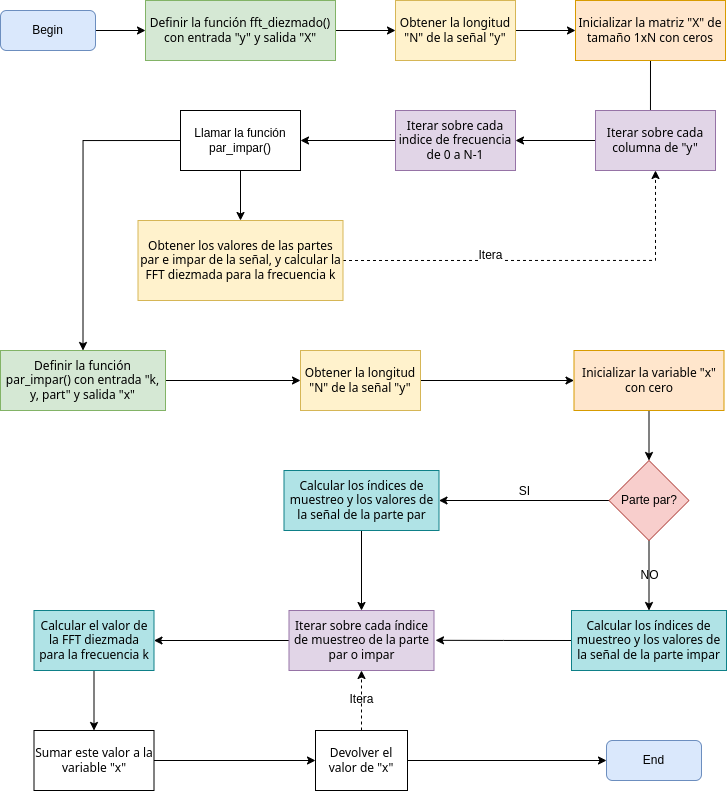

The diagram above was exported from draw.io. Its source (the exported page's mxGraphModel, read from the mxfile embedded in the PNG):
<mxGraphModel dx="1286" dy="889" grid="1" gridSize="10" guides="1" tooltips="1" connect="1" arrows="1" fold="1" page="1" pageScale="1" pageWidth="850" pageHeight="1100" math="0" shadow="0">
  <root>
    <mxCell id="0" />
    <mxCell id="1" parent="0" />
    <mxCell id="s8S6RZdm0tHr-CFfHZ0K-1" style="edgeStyle=orthogonalEdgeStyle;rounded=0;orthogonalLoop=1;jettySize=auto;html=1;exitX=1;exitY=0.5;exitDx=0;exitDy=0;fontSize=12;fontColor=default;labelBackgroundColor=none;" edge="1" parent="1" source="s8S6RZdm0tHr-CFfHZ0K-2" target="s8S6RZdm0tHr-CFfHZ0K-5">
      <mxGeometry relative="1" as="geometry" />
    </mxCell>
    <mxCell id="s8S6RZdm0tHr-CFfHZ0K-2" value="Begin" style="rounded=1;whiteSpace=wrap;html=1;fillColor=#dae8fc;strokeColor=#6c8ebf;labelBackgroundColor=none;" vertex="1" parent="1">
      <mxGeometry x="55" y="100" width="95" height="40" as="geometry" />
    </mxCell>
    <mxCell id="s8S6RZdm0tHr-CFfHZ0K-3" value="End" style="rounded=1;whiteSpace=wrap;html=1;fillColor=#dae8fc;strokeColor=#6c8ebf;labelBackgroundColor=none;" vertex="1" parent="1">
      <mxGeometry x="661" y="830" width="95" height="40" as="geometry" />
    </mxCell>
    <mxCell id="s8S6RZdm0tHr-CFfHZ0K-4" style="edgeStyle=orthogonalEdgeStyle;rounded=0;orthogonalLoop=1;jettySize=auto;html=1;exitX=1;exitY=0.5;exitDx=0;exitDy=0;entryX=0;entryY=0.5;entryDx=0;entryDy=0;fontSize=12;fontColor=default;labelBackgroundColor=none;" edge="1" parent="1" source="s8S6RZdm0tHr-CFfHZ0K-5" target="s8S6RZdm0tHr-CFfHZ0K-7">
      <mxGeometry relative="1" as="geometry" />
    </mxCell>
    <mxCell id="s8S6RZdm0tHr-CFfHZ0K-5" value="&lt;div style=&quot;&quot;&gt;&lt;span style=&quot;font-family: Söhne, ui-sans-serif, system-ui, -apple-system, &amp;quot;Segoe UI&amp;quot;, Roboto, Ubuntu, Cantarell, &amp;quot;Noto Sans&amp;quot;, sans-serif, &amp;quot;Helvetica Neue&amp;quot;, Arial, &amp;quot;Apple Color Emoji&amp;quot;, &amp;quot;Segoe UI Emoji&amp;quot;, &amp;quot;Segoe UI Symbol&amp;quot;, &amp;quot;Noto Color Emoji&amp;quot;;&quot;&gt;Definir la función fft_diezmado() con entrada &quot;y&quot; y salida &quot;X&quot;&lt;/span&gt;&lt;/div&gt;" style="rounded=0;whiteSpace=wrap;html=1;fillColor=#d5e8d4;align=center;strokeColor=#82b366;labelBackgroundColor=none;" vertex="1" parent="1">
      <mxGeometry x="200" y="90" width="190" height="60" as="geometry" />
    </mxCell>
    <mxCell id="s8S6RZdm0tHr-CFfHZ0K-6" style="edgeStyle=orthogonalEdgeStyle;rounded=0;orthogonalLoop=1;jettySize=auto;html=1;exitX=1;exitY=0.5;exitDx=0;exitDy=0;entryX=0;entryY=0.5;entryDx=0;entryDy=0;fontSize=12;fontColor=default;labelBackgroundColor=none;" edge="1" parent="1" source="s8S6RZdm0tHr-CFfHZ0K-7" target="s8S6RZdm0tHr-CFfHZ0K-9">
      <mxGeometry relative="1" as="geometry" />
    </mxCell>
    <mxCell id="s8S6RZdm0tHr-CFfHZ0K-7" value="&lt;div style=&quot;&quot;&gt;&lt;span style=&quot;font-family: Söhne, ui-sans-serif, system-ui, -apple-system, &amp;quot;Segoe UI&amp;quot;, Roboto, Ubuntu, Cantarell, &amp;quot;Noto Sans&amp;quot;, sans-serif, &amp;quot;Helvetica Neue&amp;quot;, Arial, &amp;quot;Apple Color Emoji&amp;quot;, &amp;quot;Segoe UI Emoji&amp;quot;, &amp;quot;Segoe UI Symbol&amp;quot;, &amp;quot;Noto Color Emoji&amp;quot;;&quot;&gt;Obtener la longitud &quot;N&quot; de la señal &quot;y&quot;&lt;/span&gt;&lt;/div&gt;" style="rounded=0;whiteSpace=wrap;html=1;labelBackgroundColor=none;fontSize=12;fillColor=#fff2cc;align=center;strokeColor=#d6b656;" vertex="1" parent="1">
      <mxGeometry x="450" y="90" width="120" height="60" as="geometry" />
    </mxCell>
    <mxCell id="s8S6RZdm0tHr-CFfHZ0K-8" style="edgeStyle=orthogonalEdgeStyle;rounded=0;orthogonalLoop=1;jettySize=auto;html=1;exitX=0.5;exitY=1;exitDx=0;exitDy=0;entryX=0.458;entryY=0.167;entryDx=0;entryDy=0;entryPerimeter=0;fontSize=12;fontColor=default;labelBackgroundColor=none;" edge="1" parent="1" source="s8S6RZdm0tHr-CFfHZ0K-9" target="s8S6RZdm0tHr-CFfHZ0K-11">
      <mxGeometry relative="1" as="geometry" />
    </mxCell>
    <mxCell id="s8S6RZdm0tHr-CFfHZ0K-9" value="&lt;div style=&quot;&quot;&gt;&lt;span style=&quot;font-family: Söhne, ui-sans-serif, system-ui, -apple-system, &amp;quot;Segoe UI&amp;quot;, Roboto, Ubuntu, Cantarell, &amp;quot;Noto Sans&amp;quot;, sans-serif, &amp;quot;Helvetica Neue&amp;quot;, Arial, &amp;quot;Apple Color Emoji&amp;quot;, &amp;quot;Segoe UI Emoji&amp;quot;, &amp;quot;Segoe UI Symbol&amp;quot;, &amp;quot;Noto Color Emoji&amp;quot;;&quot;&gt;&lt;font style=&quot;font-size: 12px;&quot;&gt;Inicializar la matriz &quot;X&quot; de tamaño 1xN con ceros&lt;/font&gt;&lt;/span&gt;&lt;/div&gt;" style="rounded=0;whiteSpace=wrap;html=1;labelBackgroundColor=none;fontSize=12;fillColor=#ffe6cc;align=center;strokeColor=#d79b00;" vertex="1" parent="1">
      <mxGeometry x="630" y="90" width="150" height="60" as="geometry" />
    </mxCell>
    <mxCell id="s8S6RZdm0tHr-CFfHZ0K-10" style="edgeStyle=orthogonalEdgeStyle;rounded=0;orthogonalLoop=1;jettySize=auto;html=1;exitX=0;exitY=0.5;exitDx=0;exitDy=0;entryX=1;entryY=0.5;entryDx=0;entryDy=0;fontSize=12;fontColor=default;labelBackgroundColor=none;" edge="1" parent="1" source="s8S6RZdm0tHr-CFfHZ0K-11" target="s8S6RZdm0tHr-CFfHZ0K-13">
      <mxGeometry relative="1" as="geometry" />
    </mxCell>
    <mxCell id="s8S6RZdm0tHr-CFfHZ0K-11" value="&lt;span style=&quot;font-family: Söhne, ui-sans-serif, system-ui, -apple-system, &amp;quot;Segoe UI&amp;quot;, Roboto, Ubuntu, Cantarell, &amp;quot;Noto Sans&amp;quot;, sans-serif, &amp;quot;Helvetica Neue&amp;quot;, Arial, &amp;quot;Apple Color Emoji&amp;quot;, &amp;quot;Segoe UI Emoji&amp;quot;, &amp;quot;Segoe UI Symbol&amp;quot;, &amp;quot;Noto Color Emoji&amp;quot;; font-style: normal; font-variant-ligatures: normal; font-variant-caps: normal; font-weight: 400; letter-spacing: normal; orphans: 2; text-align: start; text-indent: 0px; text-transform: none; widows: 2; word-spacing: 0px; -webkit-text-stroke-width: 0px; text-decoration-thickness: initial; text-decoration-style: initial; text-decoration-color: initial; float: none; display: inline !important;&quot;&gt;&lt;font style=&quot;font-size: 12px;&quot;&gt;Iterar sobre cada columna de &quot;y&quot;&lt;/font&gt;&lt;/span&gt;" style="rounded=0;whiteSpace=wrap;html=1;labelBackgroundColor=none;fontSize=12;fillColor=#e1d5e7;strokeColor=#9673a6;" vertex="1" parent="1">
      <mxGeometry x="650" y="200" width="120" height="60" as="geometry" />
    </mxCell>
    <mxCell id="s8S6RZdm0tHr-CFfHZ0K-12" style="edgeStyle=orthogonalEdgeStyle;rounded=0;orthogonalLoop=1;jettySize=auto;html=1;exitX=0;exitY=0.5;exitDx=0;exitDy=0;entryX=1;entryY=0.5;entryDx=0;entryDy=0;fontSize=12;fontColor=default;labelBackgroundColor=none;" edge="1" parent="1" source="s8S6RZdm0tHr-CFfHZ0K-13" target="s8S6RZdm0tHr-CFfHZ0K-15">
      <mxGeometry relative="1" as="geometry" />
    </mxCell>
    <mxCell id="s8S6RZdm0tHr-CFfHZ0K-13" value="&lt;span style=&quot;font-family: Söhne, ui-sans-serif, system-ui, -apple-system, &amp;quot;Segoe UI&amp;quot;, Roboto, Ubuntu, Cantarell, &amp;quot;Noto Sans&amp;quot;, sans-serif, &amp;quot;Helvetica Neue&amp;quot;, Arial, &amp;quot;Apple Color Emoji&amp;quot;, &amp;quot;Segoe UI Emoji&amp;quot;, &amp;quot;Segoe UI Symbol&amp;quot;, &amp;quot;Noto Color Emoji&amp;quot;; font-style: normal; font-variant-ligatures: normal; font-variant-caps: normal; font-weight: 400; letter-spacing: normal; orphans: 2; text-align: start; text-indent: 0px; text-transform: none; widows: 2; word-spacing: 0px; -webkit-text-stroke-width: 0px; text-decoration-thickness: initial; text-decoration-style: initial; text-decoration-color: initial; float: none; display: inline !important;&quot;&gt;&lt;font style=&quot;font-size: 12px;&quot;&gt;Iterar sobre cada indice de frecuencia de 0 a N-1&lt;/font&gt;&lt;/span&gt;" style="rounded=0;whiteSpace=wrap;html=1;labelBackgroundColor=none;fontSize=12;fillColor=#e1d5e7;strokeColor=#9673a6;" vertex="1" parent="1">
      <mxGeometry x="450" y="200" width="120" height="60" as="geometry" />
    </mxCell>
    <mxCell id="s8S6RZdm0tHr-CFfHZ0K-40" style="edgeStyle=orthogonalEdgeStyle;rounded=0;orthogonalLoop=1;jettySize=auto;html=1;exitX=0.5;exitY=1;exitDx=0;exitDy=0;entryX=0.5;entryY=0;entryDx=0;entryDy=0;labelBackgroundColor=none;fontSize=12;fontColor=#000000;" edge="1" parent="1" source="s8S6RZdm0tHr-CFfHZ0K-15" target="s8S6RZdm0tHr-CFfHZ0K-38">
      <mxGeometry relative="1" as="geometry" />
    </mxCell>
    <mxCell id="s8S6RZdm0tHr-CFfHZ0K-42" style="edgeStyle=orthogonalEdgeStyle;rounded=0;orthogonalLoop=1;jettySize=auto;html=1;exitX=0;exitY=0.5;exitDx=0;exitDy=0;entryX=0.5;entryY=0;entryDx=0;entryDy=0;labelBackgroundColor=none;fontSize=12;fontColor=#000000;" edge="1" parent="1" source="s8S6RZdm0tHr-CFfHZ0K-15" target="s8S6RZdm0tHr-CFfHZ0K-17">
      <mxGeometry relative="1" as="geometry" />
    </mxCell>
    <mxCell id="s8S6RZdm0tHr-CFfHZ0K-15" value="Llamar la función par_impar()" style="rounded=0;whiteSpace=wrap;html=1;labelBackgroundColor=none;fontSize=12;" vertex="1" parent="1">
      <mxGeometry x="235" y="200" width="120" height="60" as="geometry" />
    </mxCell>
    <mxCell id="s8S6RZdm0tHr-CFfHZ0K-16" style="edgeStyle=orthogonalEdgeStyle;rounded=0;orthogonalLoop=1;jettySize=auto;html=1;exitX=1;exitY=0.5;exitDx=0;exitDy=0;entryX=0;entryY=0.5;entryDx=0;entryDy=0;fontSize=12;fontColor=default;labelBackgroundColor=none;" edge="1" parent="1" source="s8S6RZdm0tHr-CFfHZ0K-17" target="s8S6RZdm0tHr-CFfHZ0K-19">
      <mxGeometry relative="1" as="geometry" />
    </mxCell>
    <mxCell id="s8S6RZdm0tHr-CFfHZ0K-17" value="&lt;div style=&quot;&quot;&gt;&lt;span style=&quot;font-family: Söhne, ui-sans-serif, system-ui, -apple-system, &amp;quot;Segoe UI&amp;quot;, Roboto, Ubuntu, Cantarell, &amp;quot;Noto Sans&amp;quot;, sans-serif, &amp;quot;Helvetica Neue&amp;quot;, Arial, &amp;quot;Apple Color Emoji&amp;quot;, &amp;quot;Segoe UI Emoji&amp;quot;, &amp;quot;Segoe UI Symbol&amp;quot;, &amp;quot;Noto Color Emoji&amp;quot;;&quot;&gt;Definir la función par_impar() con entrada &quot;k, y, part&quot; y salida &quot;x&quot;&lt;/span&gt;&lt;/div&gt;" style="rounded=0;whiteSpace=wrap;html=1;fillColor=#d5e8d4;align=center;strokeColor=#82b366;labelBackgroundColor=none;" vertex="1" parent="1">
      <mxGeometry x="55" y="440" width="165" height="60" as="geometry" />
    </mxCell>
    <mxCell id="s8S6RZdm0tHr-CFfHZ0K-18" style="edgeStyle=orthogonalEdgeStyle;rounded=0;orthogonalLoop=1;jettySize=auto;html=1;entryX=0;entryY=0.5;entryDx=0;entryDy=0;fontSize=12;fontColor=default;labelBackgroundColor=none;" edge="1" parent="1" source="s8S6RZdm0tHr-CFfHZ0K-19" target="s8S6RZdm0tHr-CFfHZ0K-21">
      <mxGeometry relative="1" as="geometry" />
    </mxCell>
    <mxCell id="s8S6RZdm0tHr-CFfHZ0K-19" value="&lt;div style=&quot;&quot;&gt;&lt;span style=&quot;font-family: Söhne, ui-sans-serif, system-ui, -apple-system, &amp;quot;Segoe UI&amp;quot;, Roboto, Ubuntu, Cantarell, &amp;quot;Noto Sans&amp;quot;, sans-serif, &amp;quot;Helvetica Neue&amp;quot;, Arial, &amp;quot;Apple Color Emoji&amp;quot;, &amp;quot;Segoe UI Emoji&amp;quot;, &amp;quot;Segoe UI Symbol&amp;quot;, &amp;quot;Noto Color Emoji&amp;quot;;&quot;&gt;Obtener la longitud &quot;N&quot; de la señal &quot;y&quot;&lt;/span&gt;&lt;/div&gt;" style="rounded=0;whiteSpace=wrap;html=1;labelBackgroundColor=none;fontSize=12;fillColor=#fff2cc;align=center;strokeColor=#d6b656;" vertex="1" parent="1">
      <mxGeometry x="355" y="440" width="120" height="60" as="geometry" />
    </mxCell>
    <mxCell id="s8S6RZdm0tHr-CFfHZ0K-20" style="edgeStyle=orthogonalEdgeStyle;rounded=0;orthogonalLoop=1;jettySize=auto;html=1;exitX=0.5;exitY=1;exitDx=0;exitDy=0;entryX=0.5;entryY=0;entryDx=0;entryDy=0;fontSize=12;fontColor=default;labelBackgroundColor=none;" edge="1" parent="1" source="s8S6RZdm0tHr-CFfHZ0K-21" target="s8S6RZdm0tHr-CFfHZ0K-24">
      <mxGeometry relative="1" as="geometry" />
    </mxCell>
    <mxCell id="s8S6RZdm0tHr-CFfHZ0K-21" value="&lt;div style=&quot;&quot;&gt;&lt;span style=&quot;font-family: Söhne, ui-sans-serif, system-ui, -apple-system, &amp;quot;Segoe UI&amp;quot;, Roboto, Ubuntu, Cantarell, &amp;quot;Noto Sans&amp;quot;, sans-serif, &amp;quot;Helvetica Neue&amp;quot;, Arial, &amp;quot;Apple Color Emoji&amp;quot;, &amp;quot;Segoe UI Emoji&amp;quot;, &amp;quot;Segoe UI Symbol&amp;quot;, &amp;quot;Noto Color Emoji&amp;quot;;&quot;&gt;&lt;font style=&quot;font-size: 12px;&quot;&gt;Inicializar la variable &quot;x&quot; con cero&lt;/font&gt;&lt;/span&gt;&lt;/div&gt;" style="rounded=0;whiteSpace=wrap;html=1;labelBackgroundColor=none;fontSize=12;fillColor=#ffe6cc;align=center;strokeColor=#d79b00;" vertex="1" parent="1">
      <mxGeometry x="628.5" y="440" width="150" height="60" as="geometry" />
    </mxCell>
    <mxCell id="s8S6RZdm0tHr-CFfHZ0K-22" value="SI" style="edgeStyle=orthogonalEdgeStyle;rounded=0;orthogonalLoop=1;jettySize=auto;html=1;exitX=0;exitY=0.5;exitDx=0;exitDy=0;entryX=1;entryY=0.5;entryDx=0;entryDy=0;fontSize=12;fontColor=default;labelBackgroundColor=none;verticalAlign=bottom;" edge="1" parent="1" source="s8S6RZdm0tHr-CFfHZ0K-24" target="s8S6RZdm0tHr-CFfHZ0K-26">
      <mxGeometry relative="1" as="geometry" />
    </mxCell>
    <mxCell id="rJw-fdTrFDMCK62y7Vnn-7" value="NO" style="edgeStyle=orthogonalEdgeStyle;rounded=0;orthogonalLoop=1;jettySize=auto;html=1;exitX=0.5;exitY=1;exitDx=0;exitDy=0;entryX=0.5;entryY=0;entryDx=0;entryDy=0;labelBackgroundColor=none;fontSize=12;fontColor=#000000;verticalAlign=middle;" edge="1" parent="1" source="s8S6RZdm0tHr-CFfHZ0K-24" target="rJw-fdTrFDMCK62y7Vnn-2">
      <mxGeometry relative="1" as="geometry" />
    </mxCell>
    <mxCell id="s8S6RZdm0tHr-CFfHZ0K-24" value="Parte par?" style="rhombus;whiteSpace=wrap;html=1;labelBackgroundColor=none;fontSize=12;fillColor=#f8cecc;strokeColor=#b85450;" vertex="1" parent="1">
      <mxGeometry x="663.5" y="550" width="80" height="80" as="geometry" />
    </mxCell>
    <mxCell id="s8S6RZdm0tHr-CFfHZ0K-25" style="edgeStyle=orthogonalEdgeStyle;rounded=0;orthogonalLoop=1;jettySize=auto;html=1;exitX=0.5;exitY=1;exitDx=0;exitDy=0;entryX=0.5;entryY=0;entryDx=0;entryDy=0;fontSize=12;fontColor=default;labelBackgroundColor=none;" edge="1" parent="1" source="s8S6RZdm0tHr-CFfHZ0K-26" target="s8S6RZdm0tHr-CFfHZ0K-30">
      <mxGeometry relative="1" as="geometry" />
    </mxCell>
    <mxCell id="s8S6RZdm0tHr-CFfHZ0K-26" value="&lt;span style=&quot;font-family: Söhne, ui-sans-serif, system-ui, -apple-system, &amp;quot;Segoe UI&amp;quot;, Roboto, Ubuntu, Cantarell, &amp;quot;Noto Sans&amp;quot;, sans-serif, &amp;quot;Helvetica Neue&amp;quot;, Arial, &amp;quot;Apple Color Emoji&amp;quot;, &amp;quot;Segoe UI Emoji&amp;quot;, &amp;quot;Segoe UI Symbol&amp;quot;, &amp;quot;Noto Color Emoji&amp;quot;; font-size: 12px; font-style: normal; font-variant-ligatures: normal; font-variant-caps: normal; font-weight: 400; letter-spacing: normal; orphans: 2; text-align: start; text-indent: 0px; text-transform: none; widows: 2; word-spacing: 0px; -webkit-text-stroke-width: 0px; text-decoration-thickness: initial; text-decoration-style: initial; text-decoration-color: initial; float: none; display: inline !important;&quot;&gt;Calcular los índices de muestreo y los valores de la señal de la parte par&lt;/span&gt;" style="rounded=0;whiteSpace=wrap;html=1;labelBackgroundColor=none;fontSize=12;fillColor=#b0e3e6;strokeColor=#0e8088;" vertex="1" parent="1">
      <mxGeometry x="338.5" y="560" width="155" height="60" as="geometry" />
    </mxCell>
    <mxCell id="s8S6RZdm0tHr-CFfHZ0K-29" style="edgeStyle=orthogonalEdgeStyle;rounded=0;orthogonalLoop=1;jettySize=auto;html=1;exitX=0;exitY=0.5;exitDx=0;exitDy=0;entryX=1;entryY=0.5;entryDx=0;entryDy=0;fontSize=12;fontColor=default;labelBackgroundColor=none;" edge="1" parent="1" source="s8S6RZdm0tHr-CFfHZ0K-30" target="s8S6RZdm0tHr-CFfHZ0K-32">
      <mxGeometry relative="1" as="geometry" />
    </mxCell>
    <mxCell id="s8S6RZdm0tHr-CFfHZ0K-30" value="&lt;span style=&quot;font-family: Söhne, ui-sans-serif, system-ui, -apple-system, &amp;quot;Segoe UI&amp;quot;, Roboto, Ubuntu, Cantarell, &amp;quot;Noto Sans&amp;quot;, sans-serif, &amp;quot;Helvetica Neue&amp;quot;, Arial, &amp;quot;Apple Color Emoji&amp;quot;, &amp;quot;Segoe UI Emoji&amp;quot;, &amp;quot;Segoe UI Symbol&amp;quot;, &amp;quot;Noto Color Emoji&amp;quot;; font-size: 12px; font-style: normal; font-variant-ligatures: normal; font-variant-caps: normal; font-weight: 400; letter-spacing: normal; orphans: 2; text-align: start; text-indent: 0px; text-transform: none; widows: 2; word-spacing: 0px; -webkit-text-stroke-width: 0px; text-decoration-thickness: initial; text-decoration-style: initial; text-decoration-color: initial; float: none; display: inline !important;&quot;&gt;Iterar sobre cada índice de muestreo de la parte par o impar &lt;/span&gt;" style="rounded=0;whiteSpace=wrap;html=1;labelBackgroundColor=none;fontSize=12;fillColor=#e1d5e7;strokeColor=#9673a6;" vertex="1" parent="1">
      <mxGeometry x="343.5" y="700" width="145" height="60" as="geometry" />
    </mxCell>
    <mxCell id="s8S6RZdm0tHr-CFfHZ0K-31" style="edgeStyle=orthogonalEdgeStyle;rounded=0;orthogonalLoop=1;jettySize=auto;html=1;exitX=0.5;exitY=1;exitDx=0;exitDy=0;entryX=0.5;entryY=0;entryDx=0;entryDy=0;fontSize=12;fontColor=default;labelBackgroundColor=none;" edge="1" parent="1" source="s8S6RZdm0tHr-CFfHZ0K-32" target="s8S6RZdm0tHr-CFfHZ0K-34">
      <mxGeometry relative="1" as="geometry" />
    </mxCell>
    <mxCell id="s8S6RZdm0tHr-CFfHZ0K-32" value="&lt;span style=&quot;font-family: Söhne, ui-sans-serif, system-ui, -apple-system, &amp;quot;Segoe UI&amp;quot;, Roboto, Ubuntu, Cantarell, &amp;quot;Noto Sans&amp;quot;, sans-serif, &amp;quot;Helvetica Neue&amp;quot;, Arial, &amp;quot;Apple Color Emoji&amp;quot;, &amp;quot;Segoe UI Emoji&amp;quot;, &amp;quot;Segoe UI Symbol&amp;quot;, &amp;quot;Noto Color Emoji&amp;quot;; font-size: 12px; font-style: normal; font-variant-ligatures: normal; font-variant-caps: normal; font-weight: 400; letter-spacing: normal; orphans: 2; text-align: start; text-indent: 0px; text-transform: none; widows: 2; word-spacing: 0px; -webkit-text-stroke-width: 0px; text-decoration-thickness: initial; text-decoration-style: initial; text-decoration-color: initial; float: none; display: inline !important;&quot;&gt;Calcular el valor de la FFT diezmada para la frecuencia k &lt;/span&gt;" style="rounded=0;whiteSpace=wrap;html=1;labelBackgroundColor=none;fontSize=12;fillColor=#b0e3e6;strokeColor=#0e8088;" vertex="1" parent="1">
      <mxGeometry x="88.5" y="700" width="120" height="60" as="geometry" />
    </mxCell>
    <mxCell id="s8S6RZdm0tHr-CFfHZ0K-33" style="edgeStyle=orthogonalEdgeStyle;rounded=0;orthogonalLoop=1;jettySize=auto;html=1;exitX=1;exitY=0.5;exitDx=0;exitDy=0;fontSize=12;fontColor=#000000;labelBackgroundColor=none;" edge="1" parent="1" source="s8S6RZdm0tHr-CFfHZ0K-34" target="s8S6RZdm0tHr-CFfHZ0K-36">
      <mxGeometry relative="1" as="geometry" />
    </mxCell>
    <mxCell id="s8S6RZdm0tHr-CFfHZ0K-34" value="&lt;span style=&quot;font-family: Söhne, ui-sans-serif, system-ui, -apple-system, &amp;quot;Segoe UI&amp;quot;, Roboto, Ubuntu, Cantarell, &amp;quot;Noto Sans&amp;quot;, sans-serif, &amp;quot;Helvetica Neue&amp;quot;, Arial, &amp;quot;Apple Color Emoji&amp;quot;, &amp;quot;Segoe UI Emoji&amp;quot;, &amp;quot;Segoe UI Symbol&amp;quot;, &amp;quot;Noto Color Emoji&amp;quot;; font-size: 12px; font-style: normal; font-variant-ligatures: normal; font-variant-caps: normal; font-weight: 400; letter-spacing: normal; orphans: 2; text-align: start; text-indent: 0px; text-transform: none; widows: 2; word-spacing: 0px; -webkit-text-stroke-width: 0px; text-decoration-thickness: initial; text-decoration-style: initial; text-decoration-color: initial; float: none; display: inline !important;&quot;&gt;Sumar este valor a la variable &quot;x&quot;&lt;/span&gt;" style="rounded=0;whiteSpace=wrap;html=1;labelBackgroundColor=none;fontSize=12;fontColor=default;fillColor=#FFFFFF;" vertex="1" parent="1">
      <mxGeometry x="88.5" y="820" width="120" height="60" as="geometry" />
    </mxCell>
    <mxCell id="s8S6RZdm0tHr-CFfHZ0K-35" style="edgeStyle=orthogonalEdgeStyle;rounded=0;orthogonalLoop=1;jettySize=auto;html=1;exitX=1;exitY=0.5;exitDx=0;exitDy=0;entryX=0;entryY=0.5;entryDx=0;entryDy=0;fontSize=12;fontColor=#000000;labelBackgroundColor=none;" edge="1" parent="1" source="s8S6RZdm0tHr-CFfHZ0K-36" target="s8S6RZdm0tHr-CFfHZ0K-3">
      <mxGeometry relative="1" as="geometry" />
    </mxCell>
    <mxCell id="s8S6RZdm0tHr-CFfHZ0K-44" value="Itera" style="edgeStyle=orthogonalEdgeStyle;rounded=0;orthogonalLoop=1;jettySize=auto;html=1;exitX=0.5;exitY=0;exitDx=0;exitDy=0;entryX=0.5;entryY=1;entryDx=0;entryDy=0;labelBackgroundColor=none;fontSize=12;fontColor=#000000;dashed=1;" edge="1" parent="1" source="s8S6RZdm0tHr-CFfHZ0K-36" target="s8S6RZdm0tHr-CFfHZ0K-30">
      <mxGeometry relative="1" as="geometry" />
    </mxCell>
    <mxCell id="s8S6RZdm0tHr-CFfHZ0K-36" value="&lt;span style=&quot;font-family: Söhne, ui-sans-serif, system-ui, -apple-system, &amp;quot;Segoe UI&amp;quot;, Roboto, Ubuntu, Cantarell, &amp;quot;Noto Sans&amp;quot;, sans-serif, &amp;quot;Helvetica Neue&amp;quot;, Arial, &amp;quot;Apple Color Emoji&amp;quot;, &amp;quot;Segoe UI Emoji&amp;quot;, &amp;quot;Segoe UI Symbol&amp;quot;, &amp;quot;Noto Color Emoji&amp;quot;; font-size: 12px; font-style: normal; font-variant-ligatures: normal; font-variant-caps: normal; font-weight: 400; letter-spacing: normal; orphans: 2; text-align: start; text-indent: 0px; text-transform: none; widows: 2; word-spacing: 0px; -webkit-text-stroke-width: 0px; text-decoration-thickness: initial; text-decoration-style: initial; text-decoration-color: initial; float: none; display: inline !important;&quot;&gt;Devolver el valor de &quot;x&quot;&lt;/span&gt;" style="rounded=0;whiteSpace=wrap;html=1;labelBackgroundColor=none;fontSize=12;fontColor=#000000;fillColor=#FFFFFF;" vertex="1" parent="1">
      <mxGeometry x="370" y="820" width="92" height="60" as="geometry" />
    </mxCell>
    <mxCell id="s8S6RZdm0tHr-CFfHZ0K-41" style="edgeStyle=orthogonalEdgeStyle;rounded=0;orthogonalLoop=1;jettySize=auto;html=1;exitX=1;exitY=0.5;exitDx=0;exitDy=0;entryX=0.5;entryY=1;entryDx=0;entryDy=0;labelBackgroundColor=none;fontSize=12;fontColor=#000000;dashed=1;" edge="1" parent="1" source="s8S6RZdm0tHr-CFfHZ0K-38" target="s8S6RZdm0tHr-CFfHZ0K-11">
      <mxGeometry relative="1" as="geometry" />
    </mxCell>
    <mxCell id="s8S6RZdm0tHr-CFfHZ0K-43" value="Itera" style="edgeLabel;html=1;align=center;verticalAlign=bottom;resizable=0;points=[];fontSize=12;fontColor=#000000;" vertex="1" connectable="0" parent="s8S6RZdm0tHr-CFfHZ0K-41">
      <mxGeometry x="-0.2675" y="-3" relative="1" as="geometry">
        <mxPoint as="offset" />
      </mxGeometry>
    </mxCell>
    <mxCell id="s8S6RZdm0tHr-CFfHZ0K-38" value="&lt;span style=&quot;font-family: Söhne, ui-sans-serif, system-ui, -apple-system, &amp;quot;Segoe UI&amp;quot;, Roboto, Ubuntu, Cantarell, &amp;quot;Noto Sans&amp;quot;, sans-serif, &amp;quot;Helvetica Neue&amp;quot;, Arial, &amp;quot;Apple Color Emoji&amp;quot;, &amp;quot;Segoe UI Emoji&amp;quot;, &amp;quot;Segoe UI Symbol&amp;quot;, &amp;quot;Noto Color Emoji&amp;quot;; text-align: start;&quot;&gt;Obtener los valores de las partes par e impar de la señal, y calcular la FFT diezmada para la frecuencia k &lt;/span&gt;" style="rounded=0;whiteSpace=wrap;html=1;labelBackgroundColor=none;fontSize=12;fillColor=#fff2cc;strokeColor=#d6b656;" vertex="1" parent="1">
      <mxGeometry x="192.5" y="310" width="205" height="80" as="geometry" />
    </mxCell>
    <mxCell id="rJw-fdTrFDMCK62y7Vnn-4" style="edgeStyle=orthogonalEdgeStyle;rounded=0;orthogonalLoop=1;jettySize=auto;html=1;exitX=0;exitY=0.5;exitDx=0;exitDy=0;labelBackgroundColor=none;fontSize=12;fontColor=#000000;" edge="1" parent="1" source="rJw-fdTrFDMCK62y7Vnn-2">
      <mxGeometry relative="1" as="geometry">
        <mxPoint x="490" y="729.8235294117646" as="targetPoint" />
      </mxGeometry>
    </mxCell>
    <mxCell id="rJw-fdTrFDMCK62y7Vnn-2" value="&lt;span style=&quot;font-family: Söhne, ui-sans-serif, system-ui, -apple-system, &amp;quot;Segoe UI&amp;quot;, Roboto, Ubuntu, Cantarell, &amp;quot;Noto Sans&amp;quot;, sans-serif, &amp;quot;Helvetica Neue&amp;quot;, Arial, &amp;quot;Apple Color Emoji&amp;quot;, &amp;quot;Segoe UI Emoji&amp;quot;, &amp;quot;Segoe UI Symbol&amp;quot;, &amp;quot;Noto Color Emoji&amp;quot;; font-size: 12px; font-style: normal; font-variant-ligatures: normal; font-variant-caps: normal; font-weight: 400; letter-spacing: normal; orphans: 2; text-align: start; text-indent: 0px; text-transform: none; widows: 2; word-spacing: 0px; -webkit-text-stroke-width: 0px; text-decoration-thickness: initial; text-decoration-style: initial; text-decoration-color: initial; float: none; display: inline !important;&quot;&gt;Calcular los índices de muestreo y los valores de la señal de la parte impar&lt;/span&gt;" style="rounded=0;whiteSpace=wrap;html=1;labelBackgroundColor=none;fontSize=12;fillColor=#b0e3e6;strokeColor=#0e8088;" vertex="1" parent="1">
      <mxGeometry x="626" y="700" width="155" height="60" as="geometry" />
    </mxCell>
  </root>
</mxGraphModel>